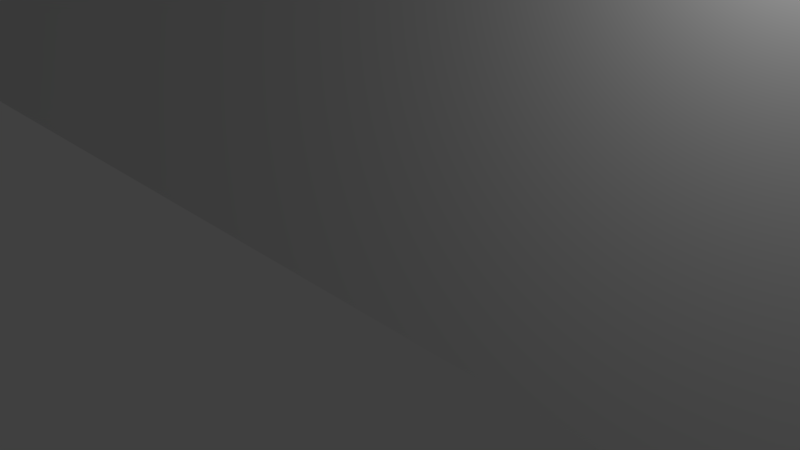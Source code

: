 # Source: symetry.blend  (saved by Blender 2.69.0; exported with 4.5.12 LTS)
import bpy
from mathutils import Matrix  # noqa: F401  (used for matrix-valued properties, if any)

bpy.ops.wm.read_factory_settings(use_empty=True)
scene = bpy.context.scene
scene.name = 'Scene'

# ---- collections
col_collection_1 = bpy.data.collections.new('Collection 1'); scene.collection.children.link(col_collection_1)

# ---- materials (node trees are filled in below, after node groups)
mat_material = bpy.data.materials.new('Material')
mat_material.alpha_threshold = 0.0
mat_material.use_transparent_shadow = False
mat_material.roughness = 0.5
mat_material.line_color = (0.0, 0.0, 0.0, 1.0)

# ---- material node trees

# ---- world
world_world = bpy.data.worlds.new('World'); scene.world = world_world
world_world.color = (0.05088, 0.05088, 0.05088)
world_world.use_sun_shadow = False
world_world.sun_shadow_jitter_overblur = 0.0
world_world.cycles.sampling_method = 'MANUAL'
world_world.cycles.sample_map_resolution = 256

# ---- cameras
cam_camera = bpy.data.cameras.new('Camera')
cam_camera.clip_end = 100.0
cam_camera.lens = 35.0
cam_camera.sensor_width = 32.0
cam_camera.sensor_height = 18.0
cam_camera.ortho_scale = 7.314
cam_camera.dof.focus_distance = 0.0
cam_camera.dof.aperture_fstop = 128.0

# ---- lights
light_lamp = bpy.data.lights.new('Lamp', 'POINT')
light_lamp.transmission_factor = 0.0
light_lamp.cutoff_distance = 30.0
light_lamp.energy = 100.0
light_lamp.shadow_buffer_clip_start = 1.001
light_lamp.shadow_soft_size = 0.1
light_lamp.shadow_maximum_resolution = 0.006
light_lamp.use_absolute_resolution = True
light_lamp.cycles.use_multiple_importance_sampling = False

# ---- meshes
me_cube = bpy.data.meshes.new('Cube')
me_cube.from_pydata([(12.5, 60.0, -1.0), (15.0, 0.0, -1.0), (-1.192e-07, 0.0, -1.0), (3.576e-07, 60.0, -1.0), (7.262, 60.0, 18.56), (11.35, 8.401, 17.8), (-3.576e-07, 8.401, 17.8), (5.96e-08, 60.0, 18.56), (15.39, 27.6, 21.07), (-1.49e-07, 27.6, 21.07), (-4.47e-08, 44.08, 21.07), (21.0, 23.17, -1.0), (15.75, 44.08, 21.07), (21.5, 43.83, -1.0)], [], [(0, 13, 11, 1, 2, 3), (0, 3, 7, 4), (1, 5, 6, 2), (7, 10, 12, 4), (12, 10, 9, 8), (6, 5, 8, 9), (11, 8, 5, 1), (8, 11, 13, 12), (4, 12, 13, 0)])
me_cube.materials.append(mat_material)
me_cube.use_remesh_preserve_volume = False
me_cube.use_remesh_preserve_attributes = False
me_cube.use_mirror_vertex_groups = False
me_cube.update()

# ---- objects
ob_cube = bpy.data.objects.new('Cube', me_cube)
ob_lamp = bpy.data.objects.new('Lamp', light_lamp)
ob_camera = bpy.data.objects.new('Camera', cam_camera)

# ---- transforms, parenting, visibility, modifiers, constraints
ob_cube.location = (-1.0, 0.0, 0.0)
ob_cube.lock_rotations_4d = False
ob_cube.empty_display_type = 'ARROWS'
ob_cube.lineart.crease_threshold = 0.0
_m = ob_cube.modifiers.new('Mirror', 'MIRROR')
ob_lamp.location = (4.076, 1.005, 5.904)
ob_lamp.rotation_euler = (0.6503, 0.05522, 1.866)
ob_lamp.lock_rotations_4d = False
ob_lamp.empty_display_type = 'ARROWS'
ob_lamp.color = (0.0, 0.0, 0.0, 0.0)
ob_lamp.lineart.crease_threshold = 0.0
ob_camera.location = (7.481, -6.508, 5.344)
ob_camera.rotation_euler = (1.109, 0.01082, 0.8149)
ob_camera.lock_rotations_4d = False
ob_camera.empty_display_type = 'ARROWS'
ob_camera.color = (0.0, 0.0, 0.0, 0.0)
ob_camera.display_type = 'WIRE'
ob_camera.lineart.crease_threshold = 0.0

# ---- collection membership
col_collection_1.objects.link(ob_cube)
col_collection_1.objects.link(ob_lamp)
col_collection_1.objects.link(ob_camera)

# ---- scene / render settings (as saved in the file)
scene.camera = ob_camera
scene.frame_start = 1; scene.frame_end = 250; scene.frame_set(1)
scene.render.engine = 'BLENDER_EEVEE_NEXT'
scene.render.image_settings.compression = 90
scene.render.resolution_percentage = 50
scene.render.dither_intensity = 0.0
scene.cycles.use_denoising = False
scene.cycles.samples = 10
scene.cycles.sampling_pattern = 'TABULATED_SOBOL'
scene.cycles.light_sampling_threshold = 0.0
scene.cycles.use_adaptive_sampling = False
scene.cycles.use_light_tree = False
scene.cycles.blur_glossy = 0.0
scene.cycles.volume_bounces = 1
scene.cycles.pixel_filter_type = 'GAUSSIAN'
scene.cycles.sample_clamp_indirect = 0.0
scene.view_settings.view_transform = 'Standard'
bpy.context.view_layer.update()
